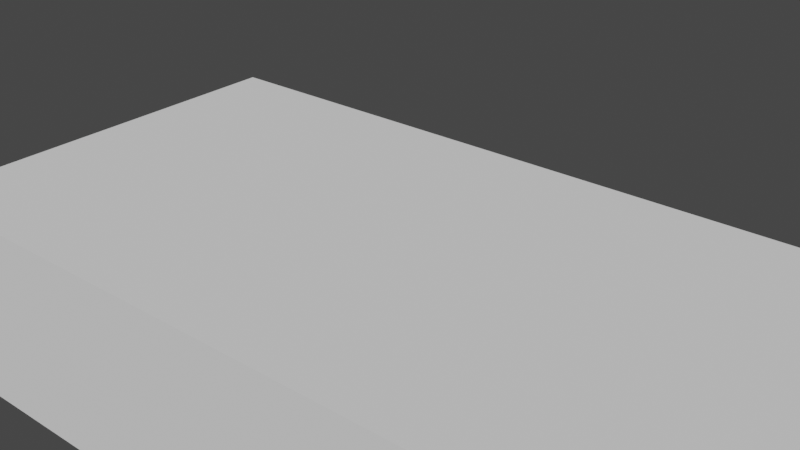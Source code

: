 # Source: Deco_Panel.blend  (saved by Blender 2.93.20; exported with 4.5.12 LTS)
import bpy
from mathutils import Matrix  # noqa: F401  (used for matrix-valued properties, if any)

bpy.ops.wm.read_factory_settings(use_empty=True)
scene = bpy.context.scene
scene.name = 'Scene'

# ---- collections
col_collection = bpy.data.collections.new('Collection'); scene.collection.children.link(col_collection)

# ---- world
world_world = bpy.data.worlds.new('World'); scene.world = world_world
world_world.use_nodes = True; world_world.node_tree.nodes.clear()
_N = world_world.node_tree.nodes; _L = world_world.node_tree.links
n0 = _N.new('ShaderNodeOutputWorld'); n0.name = 'World Output'; n0.location = (300, 300)
n1 = _N.new('ShaderNodeBackground'); n1.name = 'Background'; n1.location = (10, 300)
n1.inputs[0].default_value = (0.05088, 0.05088, 0.05088, 1.0)
_L.new(n1.outputs[0], n0.inputs[0])
n0.is_active_output = True
world_world.color = (0.05088, 0.05088, 0.05088)
world_world.use_sun_shadow = False
world_world.sun_shadow_jitter_overblur = 0.0

# ---- meshes
me_cube = bpy.data.meshes.new('Cube')
me_cube.from_pydata([(0.0, 0.0, 0.0), (0.0, -0.1016, -4.441e-09), (0.3048, 0.0, 0.0), (0.3048, -0.1016, -4.441e-09), (0.005201, -0.005009, -0.0508), (0.0, 1.954e-09, -0.04471), (0.005201, -0.09574, -0.0508), (0.0, -0.1016, -0.04471), (0.2996, -0.005009, -0.0508), (0.3048, 1.954e-09, -0.04471), (0.2996, -0.09574, -0.0508), (0.3048, -0.1016, -0.04471), (0.005201, -0.005009, -0.0508), (0.005201, -0.09574, -0.0508), (0.2996, -0.005009, -0.0508), (0.2996, -0.09574, -0.0508)], [], [(8, 10, 15, 14), (0, 1, 3, 2), (3, 1, 7, 11), (5, 7, 1, 0), (2, 3, 11, 9), (4, 6, 7, 5), (10, 8, 9, 11), (5, 9, 8, 4), (11, 7, 6, 10), (0, 2, 9, 5), (14, 15, 13, 12), (6, 4, 12, 13), (10, 6, 13, 15), (4, 8, 14, 12)])
me_cube.materials.append(None)
me_cube.use_remesh_preserve_volume = False
me_cube.use_remesh_preserve_attributes = False
me_cube.use_mirror_vertex_groups = False
me_cube.update()

# ---- objects
ob_deco_panel = bpy.data.objects.new('Deco Panel', None)
ob_obj_x = bpy.data.objects.new('OBJ_X', None)
ob_obj_y = bpy.data.objects.new('OBJ_Y', None)
ob_obj_z = bpy.data.objects.new('OBJ_Z', None)
ob_obj_prompts = bpy.data.objects.new('OBJ_PROMPTS', None)
ob_mesh_deco_panel = bpy.data.objects.new('Mesh Deco Panel', me_cube)

# ---- transforms, parenting, visibility, modifiers, constraints
ob_deco_panel.location = (0.0, 0.0, 0.0)
ob_deco_panel.empty_display_type = 'ARROWS'
ob_deco_panel.empty_display_size = 0.1
ob_deco_panel.lineart.crease_threshold = 0.0
ob_obj_x.parent = ob_deco_panel
ob_obj_x.location = (0.3048, 0.0, 0.0)
ob_obj_x.lock_location = (False, True, True)
ob_obj_x.lock_rotation = (True, True, True)
ob_obj_x.empty_display_type = 'SPHERE'
ob_obj_x.empty_display_size = 0.1
ob_obj_x.lineart.crease_threshold = 0.0
ob_obj_y.parent = ob_deco_panel
ob_obj_y.location = (0.0, -0.1016, 0.0)
ob_obj_y.lock_location = (True, False, True)
ob_obj_y.lock_rotation = (True, True, True)
ob_obj_y.empty_display_type = 'SPHERE'
ob_obj_y.empty_display_size = 0.1
ob_obj_y.lineart.crease_threshold = 0.0
ob_obj_z.parent = ob_deco_panel
ob_obj_z.location = (0.0, 0.0, -0.0499)
ob_obj_z.lock_location = (True, True, False)
ob_obj_z.lock_rotation = (True, True, True)
ob_obj_z.empty_display_type = 'SINGLE_ARROW'
ob_obj_z.empty_display_size = 0.2
ob_obj_z.lineart.crease_threshold = 0.0
ob_obj_prompts.parent = ob_deco_panel
ob_obj_prompts.location = (0.0, 0.0, 0.0)
ob_obj_prompts.lock_location = (True, True, True)
ob_obj_prompts.lock_rotation = (True, True, True)
ob_obj_prompts.empty_display_size = 0.0001
ob_obj_prompts.lineart.crease_threshold = 0.0
ob_mesh_deco_panel.parent = ob_deco_panel
ob_mesh_deco_panel.location = (0.0, 0.0, 0.0)
ob_mesh_deco_panel.lock_location = (True, True, True)
ob_mesh_deco_panel.lineart.crease_threshold = 0.0
_vg = ob_mesh_deco_panel.vertex_groups.new(name='OBJ_X')
_vg.add([2, 3, 8, 9, 10, 11, 14, 15], 1.0, 'REPLACE')
_vg = ob_mesh_deco_panel.vertex_groups.new(name='OBJ_Z')
_vg.add([4, 5, 6, 7, 8, 9, 10, 11, 12, 13, 14, 15], 1.0, 'REPLACE')
_vg = ob_mesh_deco_panel.vertex_groups.new(name='OBJ_Y')
_vg.add([1, 3, 6, 7, 10, 11, 13, 15], 1.0, 'REPLACE')
_m = ob_mesh_deco_panel.modifiers.new('Hook-X', 'HOOK')
_m.matrix_inverse = ((1.0, 0.0, 0.0, -0.3048), (0.0, 1.0, 0.0, 0.0), (0.0, 0.0, 1.0, 0.0), (0.0, 0.0, 0.0, 1.0))
_m.object = ob_obj_x
_m.vertex_group = 'OBJ_X'
_m = ob_mesh_deco_panel.modifiers.new('Hook-Y', 'HOOK')
_m.matrix_inverse = ((1.0, 0.0, 0.0, 0.0), (0.0, 1.0, 0.0, 0.1016), (0.0, 0.0, 1.0, 0.0), (0.0, 0.0, 0.0, 1.0))
_m.object = ob_obj_y
_m.vertex_group = 'OBJ_Y'
_m = ob_mesh_deco_panel.modifiers.new('Hook-Z', 'HOOK')
_m.matrix_inverse = ((1.0, 0.0, 0.0, 0.0), (0.0, 1.0, 0.0, 0.0), (0.0, 0.0, 1.0, 0.0499), (0.0, 0.0, 0.0, 1.0))
_m.object = ob_obj_z
_m.vertex_group = 'OBJ_Z'

# ---- collection membership
scene.collection.objects.link(ob_deco_panel)
scene.collection.objects.link(ob_obj_x)
scene.collection.objects.link(ob_obj_y)
scene.collection.objects.link(ob_obj_z)
scene.collection.objects.link(ob_obj_prompts)
scene.collection.objects.link(ob_mesh_deco_panel)

# ---- scene / render settings (as saved in the file)
scene.frame_start = 1; scene.frame_end = 250; scene.frame_set(1)
scene.render.engine = 'CYCLES'
scene.cycles.use_denoising = False
scene.cycles.samples = 128
scene.cycles.sampling_pattern = 'TABULATED_SOBOL'
scene.cycles.use_adaptive_sampling = False
scene.cycles.use_light_tree = False
scene.cycles.max_bounces = 6
scene.cycles.transmission_bounces = 6
scene.cycles.transparent_max_bounces = 6
scene.view_settings.view_transform = 'Filmic'
bpy.context.view_layer.update()

# ---- added for rendering (the .blend has no active camera and no usable light): camera, sun
cam_auto = bpy.data.cameras.new('AutoCamera')
cam_auto.lens = 50.0
cam_auto.sensor_width = 36.0
cam_auto.clip_end = 1000.0
ob_auto_camera = bpy.data.objects.new('AutoCamera', cam_auto)
scene.collection.objects.link(ob_auto_camera)
ob_auto_camera.location = (0.453356, -0.411947, 0.215365)
ob_auto_camera.rotation_euler = (1.09748, -7.21219e-08, 0.694738)
scene.camera = ob_auto_camera
light_auto_sun = bpy.data.lights.new('AutoSun', 'SUN')
light_auto_sun.energy = 3.0
light_auto_sun.angle = 0.0523599
ob_auto_sun = bpy.data.objects.new('AutoSun', light_auto_sun)
scene.collection.objects.link(ob_auto_sun)
ob_auto_sun.rotation_euler = (0.872665, 0.174533, 0.523599)
bpy.context.view_layer.update()
